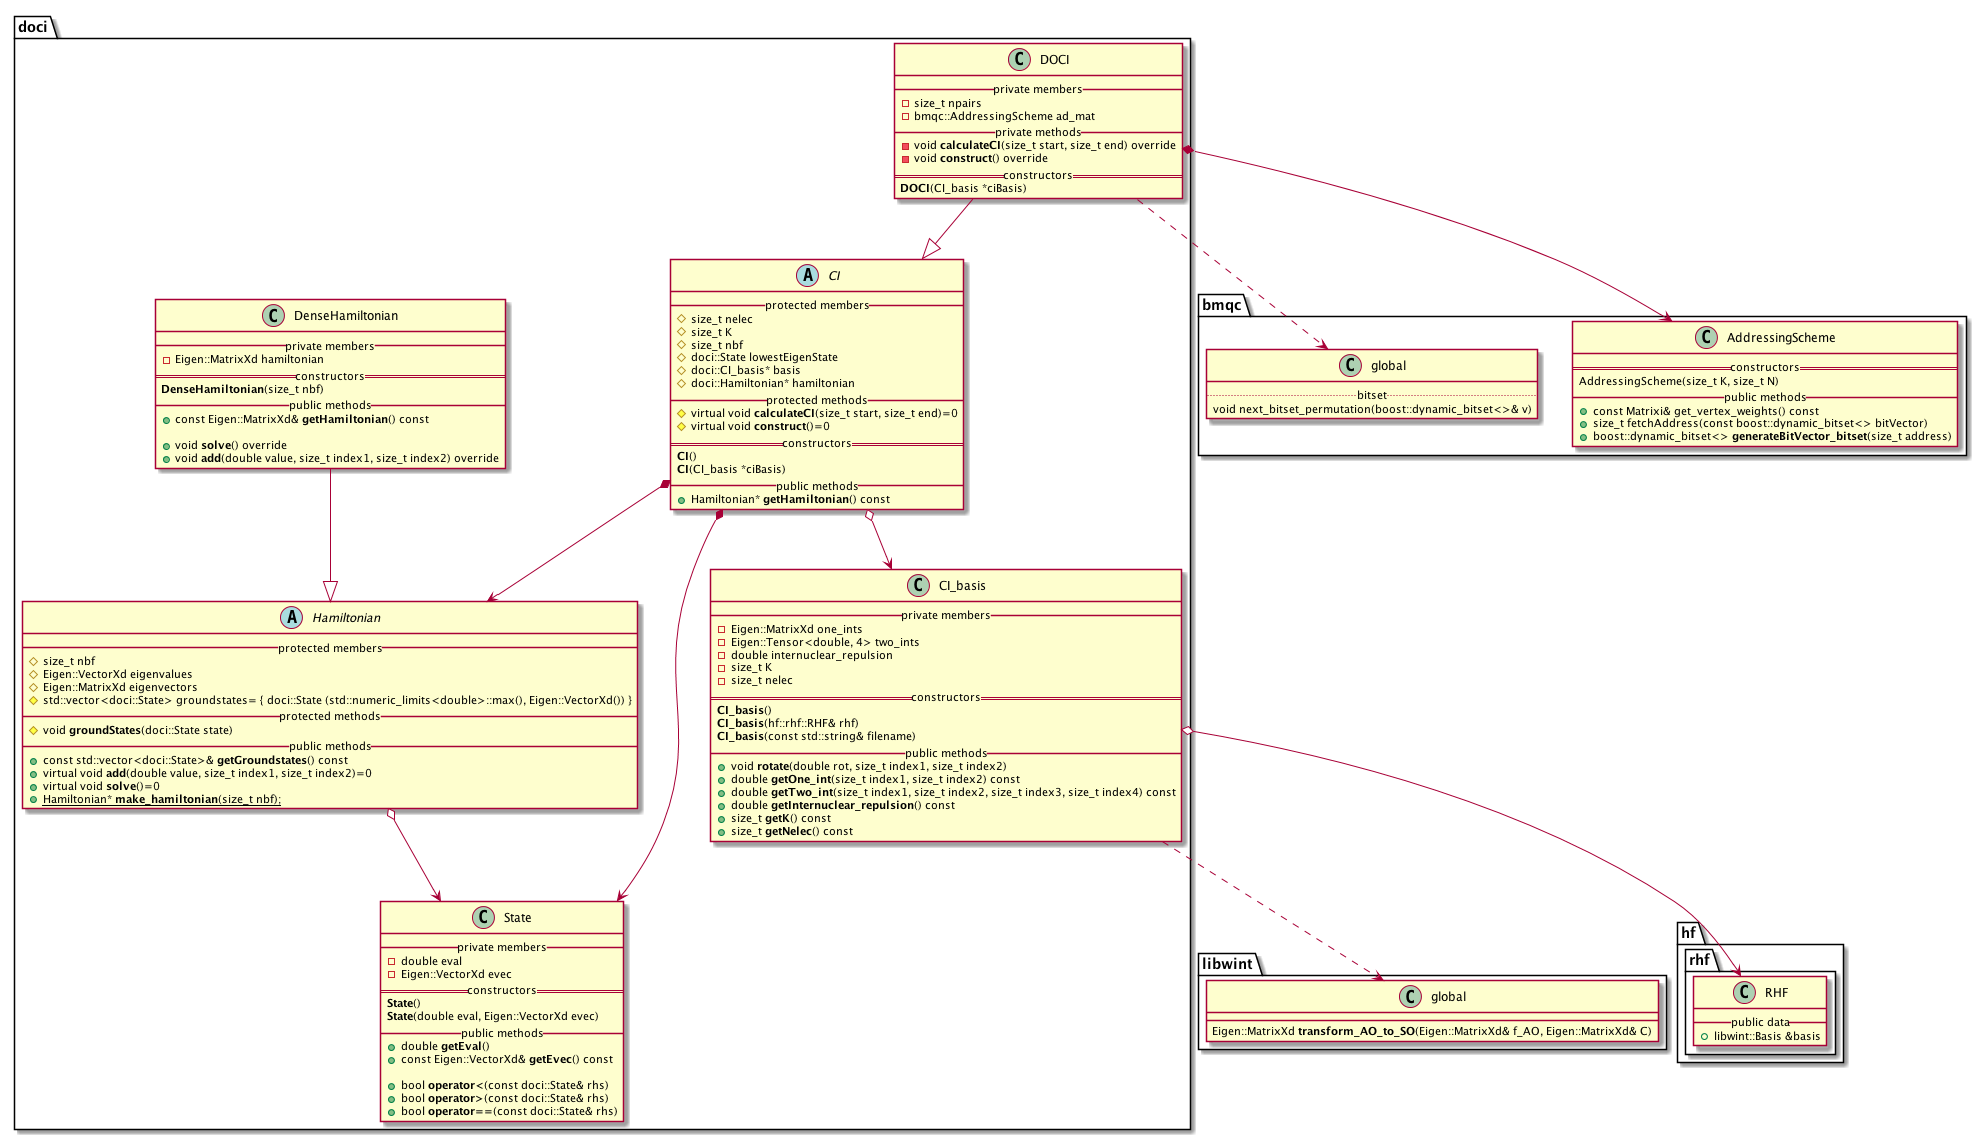

The diagram above was rendered by PlantUML. Its source (embedded in the PNG):
@startuml

namespace doci {
    abstract class CI {
        __ protected members __
            # size_t nelec
            # size_t K
            # size_t nbf
            # doci::State lowestEigenState
            # doci::CI_basis* basis
            # doci::Hamiltonian* hamiltonian
        __ protected methods __
            # virtual void **calculateCI**(size_t start, size_t end)=0
	        # virtual void **construct**()=0
        == constructors ==
	        **CI**()
	        **CI**(CI_basis *ciBasis)
	    __ public methods __
	        + Hamiltonian* **getHamiltonian**() const
    }


    class DOCI {
        __ private members __
            - size_t npairs
            - bmqc::AddressingScheme ad_mat
        __ private methods __
            - void **calculateCI**(size_t start, size_t end) override
            - void **construct**() override
        == constructors ==
            **DOCI**(CI_basis *ciBasis)
    }


    class State {
        __ private members __
            - double eval
            - Eigen::VectorXd evec
        == constructors ==
            **State**()
            **State**(double eval, Eigen::VectorXd evec)
        __ public methods __
            + double **getEval**()
            + const Eigen::VectorXd& **getEvec**() const

            + bool **operator<**(const doci::State& rhs)
            + bool **operator>**(const doci::State& rhs)
            + bool **operator==**(const doci::State& rhs)
    }


    class CI_basis {
        __ private members __
            - Eigen::MatrixXd one_ints
            - Eigen::Tensor<double, 4> two_ints
            - double internuclear_repulsion
            - size_t K
            - size_t nelec
        == constructors ==
            **CI_basis**()
            **CI_basis**(hf::rhf::RHF& rhf)
            **CI_basis**(const std::string& filename)
        __ public methods __
            + void **rotate**(double rot, size_t index1, size_t index2)
            + double **getOne_int**(size_t index1, size_t index2) const
            + double **getTwo_int**(size_t index1, size_t index2, size_t index3, size_t index4) const
            + double **getInternuclear_repulsion**() const
            + size_t **getK**() const
            + size_t **getNelec**() const
    }


    abstract class Hamiltonian {
        __ protected members __
            # size_t nbf
            # Eigen::VectorXd eigenvalues
            # Eigen::MatrixXd eigenvectors
            # std::vector<doci::State> groundstates= { doci::State (std::numeric_limits<double>::max(), Eigen::VectorXd()) }
        __ protected methods __
            # void **groundStates**(doci::State state)
        __ public methods __
            + const std::vector<doci::State>& **getGroundstates**() const
            + virtual void **add**(double value, size_t index1, size_t index2)=0
            + virtual void **solve**()=0
            + {static} Hamiltonian* **make_hamiltonian**(size_t nbf);
    }


    class DenseHamiltonian {
        __ private members __
            - Eigen::MatrixXd hamiltonian
        == constructors ==
            **DenseHamiltonian**(size_t nbf)
        __ public methods __
            + const Eigen::MatrixXd& **getHamiltonian**() const

            + void **solve**() override
            + void **add**(double value, size_t index1, size_t index2) override
    }
}


namespace bmqc {
    class AddressingScheme {
        == constructors ==
            AddressingScheme(size_t K, size_t N)
        __ public methods __
            + const Matrixi& get_vertex_weights() const
            + size_t fetchAddress(const boost::dynamic_bitset<> bitVector)
            + boost::dynamic_bitset<> **generateBitVector_bitset**(size_t address)
    }

    class global {
        .. bitset ..
            void next_bitset_permutation(boost::dynamic_bitset<>& v)
    }


}

namespace libwint {
    class global {
        Eigen::MatrixXd **transform_AO_to_SO**(Eigen::MatrixXd& f_AO, Eigen::MatrixXd& C)
    }
}

namespace hf {
    namespace rhf {
        class RHF {
            __ public data __
                + libwint::Basis &basis
        }
    }
}


doci.CI_basis ..> libwint.global
doci.CI_basis o--> hf.rhf.RHF

doci.Hamiltonian o--> doci.State

doci.DenseHamiltonian --|> doci.Hamiltonian

doci.CI *--> doci.State
doci.CI o--> doci.CI_basis
doci.CI *--> doci.Hamiltonian

doci.DOCI --|> doci.CI
doci.DOCI *--> bmqc.AddressingScheme
doci.DOCI ..> bmqc.global


@enduml